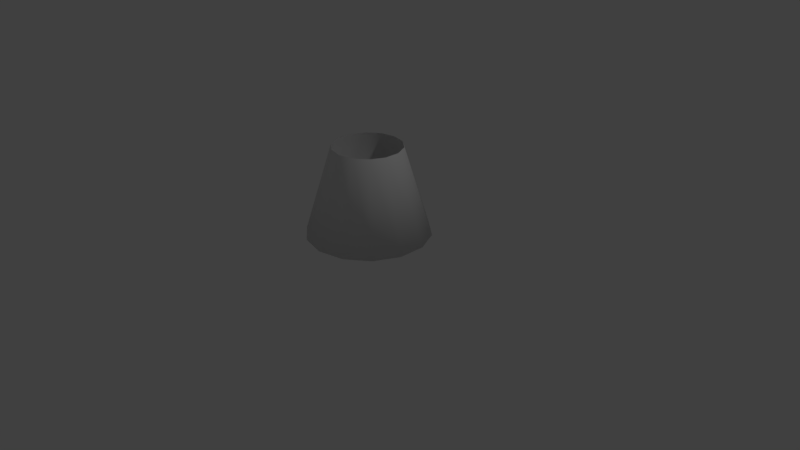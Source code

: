 # Source: Chara_mesh.blend  (saved by Blender 2.78.0; exported with 4.5.12 LTS)
import bpy
from mathutils import Matrix  # noqa: F401  (used for matrix-valued properties, if any)

bpy.ops.wm.read_factory_settings(use_empty=True)
scene = bpy.context.scene
scene.name = 'Scene'

# ---- collections
col_collection_1 = bpy.data.collections.new('Collection 1'); scene.collection.children.link(col_collection_1)

# ---- world
world_world = bpy.data.worlds.new('World'); scene.world = world_world
world_world.color = (0.05088, 0.05088, 0.05088)
world_world.use_sun_shadow = False
world_world.sun_shadow_jitter_overblur = 0.0
world_world.cycles.sampling_method = 'MANUAL'

# ---- cameras
cam_camera = bpy.data.cameras.new('Camera')
cam_camera.clip_end = 100.0
cam_camera.lens = 35.0
cam_camera.sensor_width = 32.0
cam_camera.sensor_height = 18.0
cam_camera.ortho_scale = 7.314
cam_camera.dof.focus_distance = 0.0
cam_camera.dof.aperture_fstop = 128.0

# ---- lights
light_lamp = bpy.data.lights.new('Lamp', 'POINT')
light_lamp.transmission_factor = 0.0
light_lamp.cutoff_distance = 30.0
light_lamp.energy = 100.0
light_lamp.shadow_buffer_clip_start = 1.001
light_lamp.shadow_soft_size = 0.1
light_lamp.shadow_maximum_resolution = 0.006
light_lamp.use_absolute_resolution = True

# ---- meshes
me_cone = bpy.data.meshes.new('Cone')
me_cone.from_pydata([(0.002563, 0.8038, -1.169), (0.002563, 0.4501, -0.01029), (0.3513, 0.7242, -1.169), (0.1979, 0.4055, -0.01029), (0.631, 0.5011, -1.169), (0.3545, 0.2806, -0.01029), (0.7863, 0.1788, -1.169), (0.4414, 0.1001, -0.01029), (0.7863, -0.1789, -1.169), (0.4414, -0.1002, -0.01029), (0.631, -0.5013, -1.169), (0.3545, -0.2807, -0.01029), (0.3513, -0.7243, -1.169), (0.1979, -0.4056, -0.01029), (0.002563, -0.8039, -1.169), (0.002563, -0.4502, -0.01029), (-0.3462, -0.7243, -1.169), (-0.1928, -0.4056, -0.01029), (-0.6259, -0.5013, -1.169), (-0.3494, -0.2807, -0.01029), (-0.7811, -0.1789, -1.169), (-0.4363, -0.1002, -0.01029), (-0.7811, 0.1788, -1.169), (-0.4363, 0.1001, -0.01029), (-0.6259, 0.5011, -1.169), (-0.3494, 0.2806, -0.01029), (-0.3462, 0.7242, -1.169), (-0.1928, 0.4055, -0.01029)], [], [(0, 1, 3, 2), (2, 3, 5, 4), (4, 5, 7, 6), (6, 7, 9, 8), (8, 9, 11, 10), (10, 11, 13, 12), (12, 13, 15, 14), (14, 15, 17, 16), (16, 17, 19, 18), (18, 19, 21, 20), (20, 21, 23, 22), (22, 23, 25, 24), (24, 25, 27, 26), (26, 27, 1, 0), (0, 2, 4, 6, 8, 10, 12, 14, 16, 18, 20, 22, 24, 26)])
me_cone.polygons.foreach_set('use_smooth', [True] * 15)
_uv = me_cone.uv_layers.new(name='UVMap')
_uv.uv.foreach_set('vector', [0.8734, 0.4355, 0.8734, 0.9654, 0.8102, 0.9654, 0.8102, 0.4355, 0.8102, 0.4355, 0.8102, 0.9654, 0.7467, 0.9654, 0.7467, 0.4355, 0.7467, 0.4355, 0.7467, 0.9654, 0.6807, 0.9654, 0.6807, 0.4355, 0.6807, 0.4355, 0.6807, 0.9654, 0.6087, 0.9654, 0.6087, 0.4355, 0.6087, 0.4355, 0.6087, 0.9654, 0.5262, 0.9654, 0.5262, 0.4355, 0.5262, 0.4355, 0.5262, 0.9654, 0.4335, 0.9654, 0.4335, 0.4355, 0.4335, 0.4355, 0.4335, 0.9654, 0.3427, 0.9654, 0.3427, 0.4355, 0.3427, 0.4355, 0.3427, 0.9654, 0.2633, 0.9654, 0.2633, 0.4355, 0.2633, 0.4355, 0.2633, 0.9654, 0.1931, 0.9654, 0.1931, 0.4355, 0.1931, 0.4355, 0.1931, 0.9654, 0.1277, 0.9654, 0.1277, 0.4355, 0.1277, 0.4355, 0.1277, 0.9654, 0.06412, 0.9654, 0.06412, 0.4355, 0.06412, 0.4355, 0.06412, 0.9654, 0.0006233, 0.9654, 0.0006233, 0.4355, 1.001, 0.4355, 1.001, 0.9654, 0.9369, 0.9654, 0.9369, 0.4355, 0.9369, 0.4355, 0.9369, 0.9654, 0.8734, 0.9654, 0.8734, 0.4355, 0.4546, 0.1661, 0.4546, 0.2612, 0.4096, 0.3469, 0.3285, 0.4061, 0.2273, 0.4273, 0.1262, 0.4061, 0.04502, 0.3469, 3.458e-08, 0.2612, 0.0, 0.1661, 0.04502, 0.08044, 0.1262, 0.02116, 0.2273, 0.0, 0.3285, 0.02116, 0.4096, 0.08044])
me_cone.materials.append(None)
me_cone.use_remesh_preserve_volume = False
me_cone.use_remesh_preserve_attributes = False
me_cone.use_mirror_vertex_groups = False
me_cone.update()

# ---- objects
ob_player = bpy.data.objects.new('Player', None)
ob_corp = bpy.data.objects.new('Corp', me_cone)
ob_head_root = bpy.data.objects.new('Head_Root', None)
ob_lamp = bpy.data.objects.new('Lamp', light_lamp)
ob_camera = bpy.data.objects.new('Camera', cam_camera)

# ---- transforms, parenting, visibility, modifiers, constraints
ob_player.location = (0.0, 0.0, 0.0)
ob_player.empty_image_offset = (0.0, 0.0)
ob_player.lineart.crease_threshold = 0.0
ob_corp.parent = ob_player
ob_corp.location = (0.0, 0.0, 1.5)
ob_corp.lineart.crease_threshold = 0.0
ob_head_root.parent = ob_corp
ob_head_root.matrix_parent_inverse = Matrix(((1.0, 0.0, 0.0, 0.002563), (0.0, 1.0, 0.0, -5.941e-05), (0.0, 0.0, 1.0, -1.42), (0.0, 0.0, 0.0, 1.0)))
ob_head_root.location = (0.0, 0.0, 1.5)
ob_head_root.rotation_euler = (0.0, -0.0, -0.5236)
ob_head_root.empty_image_offset = (0.0, 0.0)
ob_head_root.lineart.crease_threshold = 0.0
ob_lamp.location = (4.076, 1.005, 5.904)
ob_lamp.rotation_euler = (0.6503, 0.05522, 1.866)
ob_lamp.lock_rotations_4d = False
ob_lamp.empty_display_type = 'ARROWS'
ob_lamp.color = (0.0, 0.0, 0.0, 0.0)
ob_lamp.lineart.crease_threshold = 0.0
ob_camera.location = (7.481, -6.508, 5.344)
ob_camera.rotation_euler = (1.109, 0.0, 0.8149)
ob_camera.lock_rotations_4d = False
ob_camera.empty_display_type = 'ARROWS'
ob_camera.color = (0.0, 0.0, 0.0, 0.0)
ob_camera.display_type = 'WIRE'
ob_camera.lineart.crease_threshold = 0.0

# ---- collection membership
col_collection_1.objects.link(ob_player)
col_collection_1.objects.link(ob_corp)
col_collection_1.objects.link(ob_head_root)
col_collection_1.objects.link(ob_lamp)
col_collection_1.objects.link(ob_camera)

# ---- scene / render settings (as saved in the file)
scene.camera = ob_camera
scene.frame_start = 1; scene.frame_end = 250; scene.frame_set(0)
scene.render.engine = 'BLENDER_EEVEE_NEXT'
scene.render.resolution_percentage = 50
scene.render.dither_intensity = 0.0
scene.cycles.use_denoising = False
scene.cycles.samples = 128
scene.cycles.sampling_pattern = 'TABULATED_SOBOL'
scene.cycles.light_sampling_threshold = 0.0
scene.cycles.use_adaptive_sampling = False
scene.cycles.use_light_tree = False
scene.cycles.blur_glossy = 0.0
scene.cycles.sample_clamp_indirect = 0.0
scene.view_settings.view_transform = 'Standard'
bpy.context.view_layer.update()
